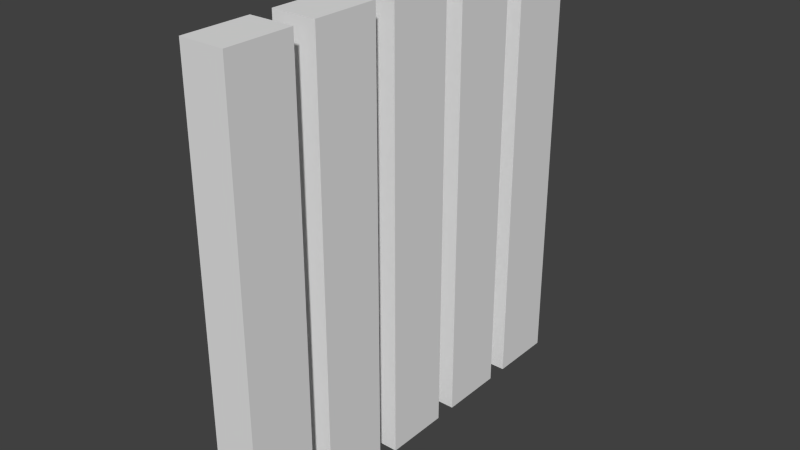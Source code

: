 # Source: gate.blend  (saved by Blender 2.74.0; exported with 4.5.12 LTS)
import bpy
from mathutils import Matrix  # noqa: F401  (used for matrix-valued properties, if any)

bpy.ops.wm.read_factory_settings(use_empty=True)
scene = bpy.context.scene
scene.name = 'Scene'

# ---- collections
col_collection_1 = bpy.data.collections.new('Collection 1'); scene.collection.children.link(col_collection_1)

# ---- materials (node trees are filled in below, after node groups)
mat_material = bpy.data.materials.new('Material')
mat_material.alpha_threshold = 0.0
mat_material.roughness = 0.5
mat_material.line_color = (0.0, 0.0, 0.0, 1.0)

# ---- material node trees
mat_material.use_nodes = True; mat_material.node_tree.nodes.clear()
_N = mat_material.node_tree.nodes; _L = mat_material.node_tree.links
n0 = _N.new('ShaderNodeOutputMaterial'); n0.name = 'Material Output'; n0.location = (300, 300)
n1 = _N.new('ShaderNodeBsdfDiffuse'); n1.name = 'Diffuse BSDF'; n1.location = (10, 300)
_L.new(n1.outputs[0], n0.inputs[0])
n0.is_active_output = True

# ---- world
world_world = bpy.data.worlds.new('World'); scene.world = world_world
world_world.use_nodes = True; world_world.node_tree.nodes.clear()
_N = world_world.node_tree.nodes; _L = world_world.node_tree.links
n0 = _N.new('ShaderNodeOutputWorld'); n0.name = 'World Output'; n0.location = (300, 300)
n1 = _N.new('ShaderNodeBackground'); n1.name = 'Background'; n1.location = (10, 300)
n1.inputs[0].default_value = (0.05088, 0.05088, 0.05088, 1.0)
_L.new(n1.outputs[0], n0.inputs[0])
n0.is_active_output = True
world_world.color = (0.05088, 0.05088, 0.05088)
world_world.use_sun_shadow = False
world_world.sun_shadow_jitter_overblur = 0.0
world_world.cycles.sampling_method = 'MANUAL'
world_world.cycles.sample_map_resolution = 256

# ---- meshes
me_cube_005 = bpy.data.meshes.new('Cube.005')
me_cube_005.from_pydata([(0.1, -0.65, -1.0), (0.1, -0.95, -1.0), (-0.1, -0.95, -1.0), (-0.1, -0.65, -1.0), (0.1, -0.65, 1.0), (0.1, -0.95, 1.0), (-0.1, -0.95, 1.0), (-0.1, -0.65, 1.0), (0.1, 0.95, -1.0), (0.1, 0.65, -1.0), (-0.1, 0.65, -1.0), (-0.1, 0.95, -1.0), (0.1, 0.95, 1.0), (0.1, 0.65, 1.0), (-0.1, 0.65, 1.0), (-0.1, 0.95, 1.0), (0.1, -0.25, -1.0), (0.1, -0.55, -1.0), (-0.1, -0.55, -1.0), (-0.1, -0.25, -1.0), (0.1, -0.25, 1.0), (0.1, -0.55, 1.0), (-0.1, -0.55, 1.0), (-0.1, -0.25, 1.0), (0.1, 0.55, -1.0), (0.1, 0.25, -1.0), (-0.1, 0.25, -1.0), (-0.1, 0.55, -1.0), (0.1, 0.55, 1.0), (0.1, 0.25, 1.0), (-0.1, 0.25, 1.0), (-0.1, 0.55, 1.0), (0.1, 0.15, -1.0), (0.1, -0.15, -1.0), (-0.1, -0.15, -1.0), (-0.1, 0.15, -1.0), (0.1, 0.15, 1.0), (0.1, -0.15, 1.0), (-0.1, -0.15, 1.0), (-0.1, 0.15, 1.0)], [], [(0, 1, 2, 3), (4, 7, 6, 5), (0, 4, 5, 1), (1, 5, 6, 2), (2, 6, 7, 3), (4, 0, 3, 7), (8, 9, 10, 11), (12, 15, 14, 13), (8, 12, 13, 9), (9, 13, 14, 10), (10, 14, 15, 11), (12, 8, 11, 15), (16, 17, 18, 19), (20, 23, 22, 21), (16, 20, 21, 17), (17, 21, 22, 18), (18, 22, 23, 19), (20, 16, 19, 23), (24, 25, 26, 27), (28, 31, 30, 29), (24, 28, 29, 25), (25, 29, 30, 26), (26, 30, 31, 27), (28, 24, 27, 31), (32, 33, 34, 35), (36, 39, 38, 37), (32, 36, 37, 33), (33, 37, 38, 34), (34, 38, 39, 35), (36, 32, 35, 39)])
_ca = me_cube_005.color_attributes.new('Col', 'BYTE_COLOR', 'CORNER')
_ca.data.foreach_set('color', [0.01764, 0.05781, 0.01444, 1.0, 0.01764, 0.05781, 0.01444, 1.0, 0.01764, 0.05781, 0.01444, 1.0, 0.01764, 0.05781, 0.01444, 1.0, 0.6939, 0.6939, 0.6939, 1.0, 0.6939, 0.6939, 0.6939, 1.0, 0.6939, 0.6939, 0.6939, 1.0, 0.6939, 0.6939, 0.6939, 1.0, 0.02843, 0.09759, 0.02315, 1.0, 0.02843, 0.09759, 0.02315, 1.0, 0.02843, 0.09759, 0.02315, 1.0, 0.02843, 0.09759, 0.02315, 1.0, 0.02217, 0.07619, 0.0185, 1.0, 0.02217, 0.07619, 0.0185, 1.0, 0.02217, 0.07619, 0.0185, 1.0, 0.02217, 0.07619, 0.0185, 1.0, 0.02843, 0.09759, 0.02315, 1.0, 0.02843, 0.09759, 0.02315, 1.0, 0.02843, 0.09759, 0.02315, 1.0, 0.02843, 0.09759, 0.02315, 1.0, 0.02217, 0.07619, 0.0185, 1.0, 0.02217, 0.07619, 0.0185, 1.0, 0.02217, 0.07619, 0.0185, 1.0, 0.02217, 0.07619, 0.0185, 1.0, 0.01764, 0.05781, 0.01444, 1.0, 0.01764, 0.05781, 0.01444, 1.0, 0.01764, 0.05781, 0.01444, 1.0, 0.01764, 0.05781, 0.01444, 1.0, 0.6939, 0.6939, 0.6939, 1.0, 0.6939, 0.6939, 0.6939, 1.0, 0.6939, 0.6939, 0.6939, 1.0, 0.6939, 0.6939, 0.6939, 1.0, 0.02843, 0.09759, 0.02315, 1.0, 0.02843, 0.09759, 0.02315, 1.0, 0.02843, 0.09759, 0.02315, 1.0, 0.02843, 0.09759, 0.02315, 1.0, 0.02217, 0.07619, 0.0185, 1.0, 0.02217, 0.07619, 0.0185, 1.0, 0.02217, 0.07619, 0.0185, 1.0, 0.02217, 0.07619, 0.0185, 1.0, 0.02843, 0.09759, 0.02315, 1.0, 0.02843, 0.09759, 0.02315, 1.0, 0.02843, 0.09759, 0.02315, 1.0, 0.02843, 0.09759, 0.02315, 1.0, 0.02217, 0.07619, 0.0185, 1.0, 0.02217, 0.07619, 0.0185, 1.0, 0.02217, 0.07619, 0.0185, 1.0, 0.02217, 0.07619, 0.0185, 1.0, 0.01764, 0.05781, 0.01444, 1.0, 0.01764, 0.05781, 0.01444, 1.0, 0.01764, 0.05781, 0.01444, 1.0, 0.01764, 0.05781, 0.01444, 1.0, 0.6939, 0.6939, 0.6939, 1.0, 0.6939, 0.6939, 0.6939, 1.0, 0.6939, 0.6939, 0.6939, 1.0, 0.6939, 0.6939, 0.6939, 1.0, 0.02843, 0.09759, 0.02315, 1.0, 0.02843, 0.09759, 0.02315, 1.0, 0.02843, 0.09759, 0.02315, 1.0, 0.02843, 0.09759, 0.02315, 1.0, 0.02217, 0.07619, 0.0185, 1.0, 0.02217, 0.07619, 0.0185, 1.0, 0.02217, 0.07619, 0.0185, 1.0, 0.02217, 0.07619, 0.0185, 1.0, 0.02843, 0.09759, 0.02315, 1.0, 0.02843, 0.09759, 0.02315, 1.0, 0.02843, 0.09759, 0.02315, 1.0, 0.02843, 0.09759, 0.02315, 1.0, 0.02217, 0.07619, 0.0185, 1.0, 0.02217, 0.07619, 0.0185, 1.0, 0.02217, 0.07619, 0.0185, 1.0, 0.02217, 0.07619, 0.0185, 1.0, 0.01764, 0.05781, 0.01444, 1.0, 0.01764, 0.05781, 0.01444, 1.0, 0.01764, 0.05781, 0.01444, 1.0, 0.01764, 0.05781, 0.01444, 1.0, 0.6939, 0.6939, 0.6939, 1.0, 0.6939, 0.6939, 0.6939, 1.0, 0.6939, 0.6939, 0.6939, 1.0, 0.6939, 0.6939, 0.6939, 1.0, 0.02843, 0.09759, 0.02315, 1.0, 0.02843, 0.09759, 0.02315, 1.0, 0.02843, 0.09759, 0.02315, 1.0, 0.02843, 0.09759, 0.02315, 1.0, 0.02217, 0.07619, 0.0185, 1.0, 0.02217, 0.07619, 0.0185, 1.0, 0.02217, 0.07619, 0.0185, 1.0, 0.02217, 0.07619, 0.0185, 1.0, 0.02843, 0.09759, 0.02315, 1.0, 0.02843, 0.09759, 0.02315, 1.0, 0.02843, 0.09759, 0.02315, 1.0, 0.02843, 0.09759, 0.02315, 1.0, 0.02217, 0.07619, 0.0185, 1.0, 0.02217, 0.07619, 0.0185, 1.0, 0.02217, 0.07619, 0.0185, 1.0, 0.02217, 0.07619, 0.0185, 1.0, 0.01764, 0.05781, 0.01444, 1.0, 0.01764, 0.05781, 0.01444, 1.0, 0.01764, 0.05781, 0.01444, 1.0, 0.01764, 0.05781, 0.01444, 1.0, 0.6939, 0.6939, 0.6939, 1.0, 0.6939, 0.6939, 0.6939, 1.0, 0.6939, 0.6939, 0.6939, 1.0, 0.6939, 0.6939, 0.6939, 1.0, 0.02843, 0.09759, 0.02315, 1.0, 0.02843, 0.09759, 0.02315, 1.0, 0.02843, 0.09759, 0.02315, 1.0, 0.02843, 0.09759, 0.02315, 1.0, 0.02217, 0.07619, 0.0185, 1.0, 0.02217, 0.07619, 0.0185, 1.0, 0.02217, 0.07619, 0.0185, 1.0, 0.02217, 0.07619, 0.0185, 1.0, 0.02843, 0.09759, 0.02315, 1.0, 0.02843, 0.09759, 0.02315, 1.0, 0.02843, 0.09759, 0.02315, 1.0, 0.02843, 0.09759, 0.02315, 1.0, 0.02217, 0.07619, 0.0185, 1.0, 0.02217, 0.07619, 0.0185, 1.0, 0.02217, 0.07619, 0.0185, 1.0, 0.02217, 0.07619, 0.0185, 1.0])
me_cube_005.materials.append(mat_material)
me_cube_005.use_remesh_preserve_volume = False
me_cube_005.use_remesh_preserve_attributes = False
me_cube_005.use_mirror_vertex_groups = False
me_cube_005.use_paint_bone_selection = False
me_cube_005.use_paint_mask = True
me_cube_005.update()

# ---- objects
ob_gate = bpy.data.objects.new('Gate', me_cube_005)

# ---- transforms, parenting, visibility, modifiers, constraints
ob_gate.location = (-3.725e-09, 0.0, 0.0)
ob_gate.lock_rotations_4d = False
ob_gate.empty_display_type = 'ARROWS'
ob_gate.lineart.crease_threshold = 0.0

# ---- collection membership
col_collection_1.objects.link(ob_gate)

# ---- scene / render settings (as saved in the file)
scene.frame_start = 1; scene.frame_end = 250; scene.frame_set(1)
scene.render.engine = 'CYCLES'
scene.render.resolution_percentage = 50
scene.render.dither_intensity = 0.0
scene.cycles.use_denoising = False
scene.cycles.samples = 10
scene.cycles.sampling_pattern = 'TABULATED_SOBOL'
scene.cycles.light_sampling_threshold = 0.0
scene.cycles.use_adaptive_sampling = False
scene.cycles.use_light_tree = False
scene.cycles.blur_glossy = 0.0
scene.cycles.pixel_filter_type = 'GAUSSIAN'
scene.cycles.sample_clamp_indirect = 0.0
scene.view_settings.view_transform = 'Standard'
bpy.context.view_layer.update()

# ---- added for rendering (the .blend has no active camera and no usable light): camera, sun
cam_auto = bpy.data.cameras.new('AutoCamera')
cam_auto.lens = 50.0
cam_auto.sensor_width = 36.0
cam_auto.clip_end = 1000.0
ob_auto_camera = bpy.data.objects.new('AutoCamera', cam_auto)
scene.collection.objects.link(ob_auto_camera)
ob_auto_camera.location = (2.55904, -3.07085, 2.04724)
ob_auto_camera.rotation_euler = (1.09748, -7.21219e-08, 0.694738)
scene.camera = ob_auto_camera
light_auto_sun = bpy.data.lights.new('AutoSun', 'SUN')
light_auto_sun.energy = 3.0
light_auto_sun.angle = 0.0523599
ob_auto_sun = bpy.data.objects.new('AutoSun', light_auto_sun)
scene.collection.objects.link(ob_auto_sun)
ob_auto_sun.rotation_euler = (0.872665, 0.174533, 0.523599)
bpy.context.view_layer.update()
